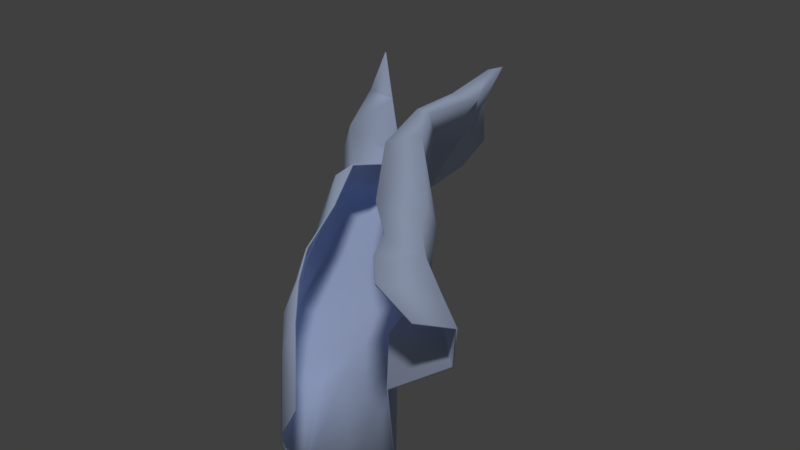 # Source: clothInHand.blend  (saved by Blender 2.78.0; exported with 4.5.12 LTS)
import bpy
from mathutils import Matrix  # noqa: F401  (used for matrix-valued properties, if any)

bpy.ops.wm.read_factory_settings(use_empty=True)
scene = bpy.context.scene
scene.name = 'Scene'

# ---- collections
col_collection_1 = bpy.data.collections.new('Collection 1'); scene.collection.children.link(col_collection_1)

# ---- materials (node trees are filled in below, after node groups)
mat_cloth = bpy.data.materials.new('cloth')
mat_cloth.alpha_threshold = 0.0
mat_cloth.use_transparent_shadow = False
mat_cloth.diffuse_color = (0.6219, 0.7301, 1.0, 1.0)
mat_cloth.specular_color = (0.0, 0.0, 0.0)
mat_cloth.roughness = 0.5

# ---- material node trees

# ---- world
world_world = bpy.data.worlds.new('World'); scene.world = world_world
world_world.color = (0.05088, 0.05088, 0.05088)
world_world.use_sun_shadow = False
world_world.sun_shadow_jitter_overblur = 0.0
world_world.cycles.sampling_method = 'MANUAL'

# ---- lights
light_hemi = bpy.data.lights.new('Hemi', 'SUN')
light_hemi.transmission_factor = 0.0
light_hemi.angle = 0.1993
light_hemi.energy = 1.0
light_hemi.shadow_buffer_clip_start = 0.5
light_hemi.shadow_soft_size = 0.1
light_hemi.shadow_cascade_max_distance = 1000.0

# ---- meshes
me_clothinhand = bpy.data.meshes.new('clothInHand')
me_clothinhand.from_pydata([(-0.01008, 0.08275, 0.03067), (0.06254, -0.04968, 0.01551), (-0.05583, 0.07887, 0.02864), (0.03475, -0.06516, -0.01574), (-0.01039, 0.06178, 0.02737), (-0.01348, 0.04609, 0.02545), (-0.009207, 0.02406, 0.02123), (0.002601, 0.005459, 0.01027), (0.0201, -0.01077, 0.01093), (0.02853, -0.02538, 0.01272), (0.0421, -0.0401, 0.01503), (0.01527, -0.04505, -0.005876), (0.005182, -0.03311, -0.0008336), (-0.003081, -0.02083, 0.00208), (-0.0105, -0.0002031, 0.006791), (-0.02081, 0.02057, 0.01114), (-0.02317, 0.04966, 0.001072), (-0.03753, 0.06119, 0.01889), (-0.04702, 0.08636, -0.009316), (-0.02917, 0.096, -0.01623), (-0.01948, 0.09534, -0.003579), (-0.01632, 0.08959, 0.01547), (-0.01018, 0.08596, 0.02398), (-0.004338, 0.08366, 0.0328), (0.07182, -0.04301, 0.01441), (0.07375, -0.04699, 0.005524), (0.06231, -0.05866, -0.0001049), (0.06644, -0.06058, -0.02023), (0.05338, -0.06301, -0.02975), (0.03759, -0.0649, -0.03485), (-0.0006551, 0.06408, 0.0269), (-0.004249, 0.06671, 0.01662), (-0.01028, 0.06824, 0.00873), (-0.00978, 0.06846, -0.002577), (-0.01954, 0.0655, -0.0114), (-0.03701, 0.0581, -0.01456), (-0.00905, 0.04781, 0.02466), (-0.00878, 0.05004, 0.01571), (-0.01245, 0.04868, 0.01106), (-0.007203, 0.04999, 0.001258), (-0.01391, 0.04826, -0.008592), (-0.0288, 0.04058, -0.01095), (0.0009051, 0.03064, 0.0247), (0.003347, 0.02829, 0.01351), (0.003013, 0.02903, 0.003484), (0.001417, 0.02898, -0.004416), (-0.003637, 0.02768, -0.008155), (-0.01598, 0.02148, -0.009473), (0.01766, 0.01269, 0.01242), (0.02064, 0.01409, 0.004104), (0.01794, 0.01383, -0.007731), (0.01296, 0.01003, -0.0133), (0.006544, 0.007226, -0.01722), (-0.00688, 0.0008213, -0.01369), (0.02696, -0.002304, 0.01277), (0.03004, 0.0003069, 0.005553), (0.02811, -0.001768, -0.0114), (0.02243, -0.006715, -0.01392), (0.01517, -0.01098, -0.01796), (0.001524, -0.01698, -0.0212), (0.03967, -0.01529, 0.01169), (0.04055, -0.01407, 0.004228), (0.03597, -0.01818, -0.007555), (0.03294, -0.02122, -0.01363), (0.02329, -0.02621, -0.01984), (0.01068, -0.02986, -0.0232), (0.05563, -0.02905, 0.01269), (0.05518, -0.02934, 0.004792), (0.04512, -0.03744, -0.001173), (0.04427, -0.03368, -0.01417), (0.03166, -0.04157, -0.01965), (0.02083, -0.04078, -0.02811), (-0.05559, 0.08446, -0.009211), (-0.06339, 0.07863, 0.01159), (-0.06154, 0.08204, -0.005379), (-0.06367, 0.08043, 0.002175), (0.03082, -0.06657, -0.02443), (0.03291, -0.06618, -0.03171), (0.03035, -0.06679, -0.02706), (0.03111, -0.06665, -0.02973), (-0.05096, 0.0526, 0.007795), (-0.04596, 0.05472, -0.01581), (-0.05349, 0.05134, -0.003048), (-0.05203, 0.05196, -0.01194), (-0.03748, 0.03869, 0.0003526), (-0.0357, 0.03862, -0.009329), (-0.04011, 0.03726, -0.002934), (-0.03969, 0.0369, -0.00736), (-0.02611, 0.01772, 0.006667), (-0.02244, 0.01853, -0.007374), (-0.02719, 0.0166, 0.002757), (-0.02623, 0.01673, -0.003705), (-0.0151, -0.001849, -0.001711), (-0.01101, -0.0001167, -0.01362), (-0.01833, -0.003472, -0.008402), (-0.01416, -0.001071, -0.01323), (-0.007689, -0.02134, -0.01075), (-0.003703, -0.01864, -0.02), (-0.007772, -0.02075, -0.01512), (-0.006591, -0.02019, -0.01843), (0.0006329, -0.03509, -0.01268), (0.005406, -0.03148, -0.02308), (0.0002941, -0.03486, -0.01691), (0.001728, -0.03391, -0.02089), (0.01467, -0.04373, -0.02487), (0.01123, -0.04636, -0.01536), (0.01139, -0.04635, -0.02123), (0.01073, -0.04653, -0.01836)], [], [(71, 29, 77, 104), (105, 76, 3, 11), (41, 47, 89, 85), (47, 53, 93, 89), (53, 59, 97, 93), (59, 65, 101, 97), (65, 71, 104, 101), (9, 10, 66, 60), (60, 66, 67, 61), (61, 67, 68, 62), (62, 68, 69, 63), (63, 69, 70, 64), (64, 70, 71, 65), (100, 105, 11, 12), (8, 9, 60, 54), (54, 60, 61, 55), (55, 61, 62, 56), (56, 62, 63, 57), (57, 63, 64, 58), (58, 64, 65, 59), (96, 100, 12, 13), (7, 8, 54, 48), (48, 54, 55, 49), (49, 55, 56, 50), (50, 56, 57, 51), (51, 57, 58, 52), (52, 58, 59, 53), (92, 96, 13, 14), (6, 7, 48, 42), (42, 48, 49, 43), (43, 49, 50, 44), (44, 50, 51, 45), (45, 51, 52, 46), (46, 52, 53, 47), (88, 92, 14, 15), (5, 6, 42, 36), (36, 42, 43, 37), (37, 43, 44, 38), (38, 44, 45, 39), (39, 45, 46, 40), (40, 46, 47, 41), (84, 88, 15, 16), (4, 5, 36, 30), (30, 36, 37, 31), (31, 37, 38, 32), (32, 38, 39, 33), (33, 39, 40, 34), (34, 40, 41, 35), (80, 84, 16, 17), (0, 4, 30, 23), (23, 30, 31, 22), (22, 31, 32, 21), (21, 32, 33, 20), (20, 33, 34, 19), (19, 34, 35, 18), (73, 80, 17, 2), (10, 1, 24, 66), (66, 24, 25, 67), (67, 25, 26, 68), (68, 26, 27, 69), (69, 27, 28, 70), (70, 28, 29, 71), (35, 41, 85, 81), (105, 100, 102, 107), (107, 102, 103, 106), (106, 103, 101, 104), (100, 96, 98, 102), (102, 98, 99, 103), (103, 99, 97, 101), (96, 92, 94, 98), (98, 94, 95, 99), (99, 95, 93, 97), (92, 88, 90, 94), (94, 90, 91, 95), (95, 91, 89, 93), (88, 84, 86, 90), (90, 86, 87, 91), (91, 87, 85, 89), (84, 80, 82, 86), (86, 82, 83, 87), (87, 83, 81, 85), (80, 73, 75, 82), (82, 75, 74, 83), (83, 74, 72, 81), (76, 105, 107, 78), (78, 107, 106, 79), (79, 106, 104, 77), (18, 35, 81, 72)])
me_clothinhand.polygons.foreach_set('use_smooth', [True] * 88)
_uv = me_clothinhand.uv_layers.new(name='UVMap')
_uv.uv.foreach_set('vector', [0.8464, 0.7491, 0.9999, 0.75, 0.9999, 0.8163, 0.8451, 0.8084, 0.8458, 0.9158, 0.9999, 0.9176, 0.9999, 0.9999, 0.8454, 0.9985, 0.2501, 0.7499, 0.375, 0.75, 0.375, 0.8112, 0.2501, 0.8112, 0.375, 0.75, 0.5, 0.75, 0.5, 0.8112, 0.375, 0.8112, 0.5, 0.75, 0.6157, 0.7512, 0.6157, 0.8123, 0.5, 0.8112, 0.6157, 0.7512, 0.6981, 0.7468, 0.6943, 0.8142, 0.6157, 0.8123, 0.6981, 0.7468, 0.8464, 0.7491, 0.8451, 0.8084, 0.6943, 0.8142, 0.7002, 0.009133, 0.8456, -0.0002445, 0.8464, 0.1238, 0.7017, 0.1216, 0.7017, 0.1216, 0.8464, 0.1238, 0.8451, 0.2424, 0.7021, 0.2497, 0.7021, 0.2497, 0.8451, 0.2424, 0.8422, 0.3698, 0.7, 0.3741, 0.7, 0.3741, 0.8422, 0.3698, 0.8466, 0.5, 0.6985, 0.4923, 0.6985, 0.4923, 0.8466, 0.5, 0.8466, 0.625, 0.6957, 0.6186, 0.6957, 0.6186, 0.8466, 0.625, 0.8464, 0.7491, 0.6981, 0.7468, 0.6959, 0.9198, 0.8458, 0.9158, 0.8454, 0.9985, 0.693, 1.001, 0.6151, 0.003673, 0.7002, 0.009133, 0.7017, 0.1216, 0.6158, 0.1264, 0.6158, 0.1264, 0.7017, 0.1216, 0.7021, 0.2497, 0.6159, 0.2505, 0.6159, 0.2505, 0.7021, 0.2497, 0.7, 0.3741, 0.6158, 0.3738, 0.6158, 0.3738, 0.7, 0.3741, 0.6985, 0.4923, 0.6159, 0.4986, 0.6159, 0.4986, 0.6985, 0.4923, 0.6957, 0.6186, 0.6159, 0.6241, 0.6159, 0.6241, 0.6957, 0.6186, 0.6981, 0.7468, 0.6157, 0.7512, 0.6156, 0.9197, 0.6959, 0.9198, 0.693, 1.001, 0.6155, 0.9996, 0.5, 9.998e-05, 0.6151, 0.003673, 0.6158, 0.1264, 0.5, 0.1251, 0.5, 0.1251, 0.6158, 0.1264, 0.6159, 0.2505, 0.5, 0.2501, 0.5, 0.2501, 0.6159, 0.2505, 0.6158, 0.3738, 0.5, 0.375, 0.5, 0.375, 0.6158, 0.3738, 0.6159, 0.4986, 0.5, 0.5, 0.5, 0.5, 0.6159, 0.4986, 0.6159, 0.6241, 0.5, 0.625, 0.5, 0.625, 0.6159, 0.6241, 0.6157, 0.7512, 0.5, 0.75, 0.5, 0.9198, 0.6156, 0.9197, 0.6155, 0.9996, 0.5, 0.9999, 0.375, 9.998e-05, 0.5, 9.998e-05, 0.5, 0.1251, 0.375, 0.1251, 0.375, 0.1251, 0.5, 0.1251, 0.5, 0.2501, 0.375, 0.2501, 0.375, 0.2501, 0.5, 0.2501, 0.5, 0.375, 0.375, 0.375, 0.375, 0.375, 0.5, 0.375, 0.5, 0.5, 0.375, 0.5, 0.375, 0.5, 0.5, 0.5, 0.5, 0.625, 0.375, 0.625, 0.375, 0.625, 0.5, 0.625, 0.5, 0.75, 0.375, 0.75, 0.375, 0.9202, 0.5, 0.9198, 0.5, 0.9999, 0.375, 0.9999, 0.2501, 9.998e-05, 0.375, 9.998e-05, 0.375, 0.1251, 0.2501, 0.1251, 0.2501, 0.1251, 0.375, 0.1251, 0.375, 0.2501, 0.2501, 0.25, 0.2501, 0.25, 0.375, 0.2501, 0.375, 0.375, 0.2501, 0.375, 0.2501, 0.375, 0.375, 0.375, 0.375, 0.5, 0.2501, 0.5, 0.2501, 0.5, 0.375, 0.5, 0.375, 0.625, 0.2501, 0.625, 0.2501, 0.625, 0.375, 0.625, 0.375, 0.75, 0.2501, 0.7499, 0.2501, 0.9206, 0.375, 0.9202, 0.375, 0.9999, 0.2501, 0.9999, 0.149, 9.998e-05, 0.2501, 9.998e-05, 0.2501, 0.1251, 0.147, 0.1227, 0.147, 0.1227, 0.2501, 0.1251, 0.2501, 0.25, 0.1479, 0.2448, 0.1479, 0.2448, 0.2501, 0.25, 0.2501, 0.375, 0.1498, 0.3692, 0.1498, 0.3692, 0.2501, 0.375, 0.2501, 0.5, 0.1504, 0.4935, 0.1504, 0.4935, 0.2501, 0.5, 0.2501, 0.625, 0.1487, 0.6251, 0.1487, 0.6251, 0.2501, 0.625, 0.2501, 0.7499, 0.1486, 0.7504, 0.1479, 0.9205, 0.2501, 0.9206, 0.2501, 0.9999, 0.149, 0.9999, 0.0001, 9.998e-05, 0.149, 9.998e-05, 0.147, 0.1227, 0.0001, 0.1251, 0.0001, 0.1251, 0.147, 0.1227, 0.1479, 0.2448, 0.0001, 0.2501, 0.0001, 0.2501, 0.1479, 0.2448, 0.1498, 0.3692, 0.0001, 0.375, 0.0001, 0.375, 0.1498, 0.3692, 0.1504, 0.4935, 0.0001, 0.5, 0.0001, 0.5, 0.1504, 0.4935, 0.1487, 0.6251, 0.0001, 0.625, 0.0001, 0.625, 0.1487, 0.6251, 0.1486, 0.7504, 9.999e-05, 0.75, 9.998e-05, 0.9214, 0.1479, 0.9205, 0.149, 0.9999, 9.998e-05, 0.9999, 0.8456, -0.0002445, 0.9999, 9.998e-05, 0.9999, 0.1251, 0.8464, 0.1238, 0.8464, 0.1238, 0.9999, 0.1251, 0.9999, 0.2501, 0.8451, 0.2424, 0.8451, 0.2424, 0.9999, 0.2501, 0.9999, 0.375, 0.8422, 0.3698, 0.8422, 0.3698, 0.9999, 0.375, 0.9999, 0.5, 0.8466, 0.5, 0.8466, 0.5, 0.9999, 0.5, 0.9999, 0.625, 0.8466, 0.625, 0.8466, 0.625, 0.9999, 0.625, 0.9999, 0.75, 0.8464, 0.7491, 0.1486, 0.7504, 0.2501, 0.7499, 0.2501, 0.8112, 0.1489, 0.8113, 0.8458, 0.9158, 0.6959, 0.9198, 0.696, 0.8993, 0.8456, 0.8878, 0.8456, 0.8878, 0.696, 0.8993, 0.6953, 0.8492, 0.8446, 0.8393, 0.8446, 0.8393, 0.6953, 0.8492, 0.6943, 0.8142, 0.8451, 0.8084, 0.6959, 0.9198, 0.6156, 0.9197, 0.6164, 0.8976, 0.696, 0.8993, 0.696, 0.8993, 0.6164, 0.8976, 0.6156, 0.8451, 0.6953, 0.8492, 0.6953, 0.8492, 0.6156, 0.8451, 0.6157, 0.8123, 0.6943, 0.8142, 0.6156, 0.9197, 0.5, 0.9198, 0.5007, 0.8978, 0.6164, 0.8976, 0.6164, 0.8976, 0.5007, 0.8978, 0.4997, 0.8425, 0.6156, 0.8451, 0.6156, 0.8451, 0.4997, 0.8425, 0.5, 0.8112, 0.6157, 0.8123, 0.5, 0.9198, 0.375, 0.9202, 0.3757, 0.8983, 0.5007, 0.8978, 0.5007, 0.8978, 0.3757, 0.8983, 0.3747, 0.842, 0.4997, 0.8425, 0.4997, 0.8425, 0.3747, 0.842, 0.375, 0.8112, 0.5, 0.8112, 0.375, 0.9202, 0.2501, 0.9206, 0.2507, 0.8988, 0.3757, 0.8983, 0.3757, 0.8983, 0.2507, 0.8988, 0.2497, 0.8415, 0.3747, 0.842, 0.3747, 0.842, 0.2497, 0.8415, 0.2501, 0.8112, 0.375, 0.8112, 0.2501, 0.9206, 0.1479, 0.9205, 0.1492, 0.8996, 0.2507, 0.8988, 0.2507, 0.8988, 0.1492, 0.8996, 0.1479, 0.8424, 0.2497, 0.8415, 0.2497, 0.8415, 0.1479, 0.8424, 0.1489, 0.8113, 0.2501, 0.8112, 0.1479, 0.9205, 9.998e-05, 0.9214, 0.0006601, 0.8999, 0.1492, 0.8996, 0.1492, 0.8996, 0.0006601, 0.8999, -0.0002224, 0.8407, 0.1479, 0.8424, 0.1479, 0.8424, -0.0002224, 0.8407, 9.999e-05, 0.811, 0.1489, 0.8113, 0.9999, 0.9176, 0.8458, 0.9158, 0.8456, 0.8878, 1.001, 0.8956, 1.001, 0.8956, 0.8456, 0.8878, 0.8446, 0.8393, 0.9998, 0.8464, 0.9998, 0.8464, 0.8446, 0.8393, 0.8451, 0.8084, 0.9999, 0.8163, 9.999e-05, 0.75, 0.1486, 0.7504, 0.1489, 0.8113, 9.999e-05, 0.811])
me_clothinhand.materials.append(mat_cloth)
me_clothinhand.use_remesh_preserve_volume = False
me_clothinhand.use_remesh_preserve_attributes = False
me_clothinhand.use_mirror_vertex_groups = False
me_clothinhand.update()

# ---- objects
ob_hemi = bpy.data.objects.new('Hemi', light_hemi)
ob_clothinhand = bpy.data.objects.new('clothInHand', me_clothinhand)

# ---- transforms, parenting, visibility, modifiers, constraints
ob_hemi.location = (0.0, 0.0, 0.0)
ob_hemi.lineart.crease_threshold = 0.0
ob_clothinhand.location = (0.0, 0.0, 0.0)
ob_clothinhand.lineart.crease_threshold = 0.0
_m = ob_clothinhand.modifiers.new('Solidify', 'SOLIDIFY')
_m.thickness = 0.0005
_m.nonmanifold_thickness_mode = 'FIXED'
_m.nonmanifold_merge_threshold = 0.0003

# ---- collection membership
col_collection_1.objects.link(ob_hemi)
col_collection_1.objects.link(ob_clothinhand)

# ---- scene / render settings (as saved in the file)
scene.frame_start = 1; scene.frame_end = 250; scene.frame_set(1)
scene.render.engine = 'BLENDER_EEVEE_NEXT'
scene.render.resolution_percentage = 50
scene.render.dither_intensity = 0.0
scene.cycles.use_denoising = False
scene.cycles.samples = 128
scene.cycles.sampling_pattern = 'TABULATED_SOBOL'
scene.cycles.light_sampling_threshold = 0.0
scene.cycles.use_adaptive_sampling = False
scene.cycles.use_light_tree = False
scene.cycles.blur_glossy = 0.0
scene.cycles.sample_clamp_indirect = 0.0
scene.view_settings.view_transform = 'Standard'
bpy.context.view_layer.update()

# ---- added for rendering (the .blend has no active camera): camera
cam_auto = bpy.data.cameras.new('AutoCamera')
cam_auto.lens = 50.0
cam_auto.sensor_width = 36.0
cam_auto.clip_end = 1000.0
ob_auto_camera = bpy.data.objects.new('AutoCamera', cam_auto)
scene.collection.objects.link(ob_auto_camera)
ob_auto_camera.location = (0.21185, -0.233563, 0.164424)
ob_auto_camera.rotation_euler = (1.09748, -7.21219e-08, 0.694738)
scene.camera = ob_auto_camera
bpy.context.view_layer.update()

